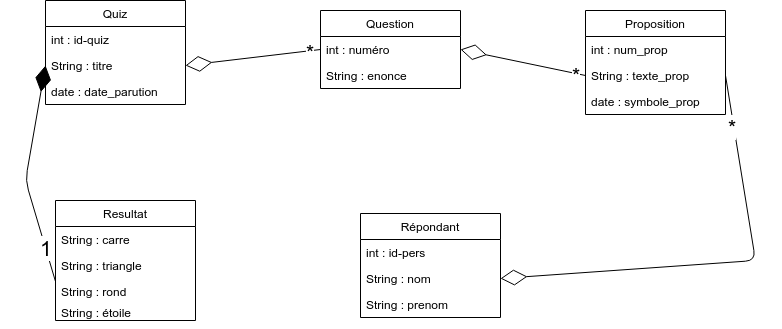

The diagram above was exported from draw.io. Its source (the exported page's mxGraphModel, read from the mxfile embedded in the PNG):
<mxGraphModel dx="2244" dy="764" grid="1" gridSize="10" guides="1" tooltips="1" connect="1" arrows="1" fold="1" page="1" pageScale="1" pageWidth="850" pageHeight="1100" math="0" shadow="0">
  <root>
    <mxCell id="0" />
    <mxCell id="1" parent="0" />
    <mxCell id="QNf6dvlNDFJuQqY2LfhH-1" value="Quiz" style="swimlane;fontStyle=0;childLayout=stackLayout;horizontal=1;startSize=26;fillColor=none;horizontalStack=0;resizeParent=1;resizeParentMax=0;resizeLast=0;collapsible=1;marginBottom=0;" vertex="1" parent="1">
      <mxGeometry x="40" y="200" width="140" height="104" as="geometry" />
    </mxCell>
    <mxCell id="QNf6dvlNDFJuQqY2LfhH-2" value="int : id-quiz" style="text;strokeColor=none;fillColor=none;align=left;verticalAlign=top;spacingLeft=4;spacingRight=4;overflow=hidden;rotatable=0;points=[[0,0.5],[1,0.5]];portConstraint=eastwest;" vertex="1" parent="QNf6dvlNDFJuQqY2LfhH-1">
      <mxGeometry y="26" width="140" height="26" as="geometry" />
    </mxCell>
    <mxCell id="QNf6dvlNDFJuQqY2LfhH-3" value="String : titre" style="text;strokeColor=none;fillColor=none;align=left;verticalAlign=top;spacingLeft=4;spacingRight=4;overflow=hidden;rotatable=0;points=[[0,0.5],[1,0.5]];portConstraint=eastwest;" vertex="1" parent="QNf6dvlNDFJuQqY2LfhH-1">
      <mxGeometry y="52" width="140" height="26" as="geometry" />
    </mxCell>
    <mxCell id="QNf6dvlNDFJuQqY2LfhH-4" value="date : date_parution" style="text;strokeColor=none;fillColor=none;align=left;verticalAlign=top;spacingLeft=4;spacingRight=4;overflow=hidden;rotatable=0;points=[[0,0.5],[1,0.5]];portConstraint=eastwest;" vertex="1" parent="QNf6dvlNDFJuQqY2LfhH-1">
      <mxGeometry y="78" width="140" height="26" as="geometry" />
    </mxCell>
    <mxCell id="QNf6dvlNDFJuQqY2LfhH-5" value="Question" style="swimlane;fontStyle=0;childLayout=stackLayout;horizontal=1;startSize=26;fillColor=none;horizontalStack=0;resizeParent=1;resizeParentMax=0;resizeLast=0;collapsible=1;marginBottom=0;" vertex="1" parent="1">
      <mxGeometry x="315" y="210" width="140" height="78" as="geometry" />
    </mxCell>
    <mxCell id="QNf6dvlNDFJuQqY2LfhH-6" value="int : numéro" style="text;strokeColor=none;fillColor=none;align=left;verticalAlign=top;spacingLeft=4;spacingRight=4;overflow=hidden;rotatable=0;points=[[0,0.5],[1,0.5]];portConstraint=eastwest;" vertex="1" parent="QNf6dvlNDFJuQqY2LfhH-5">
      <mxGeometry y="26" width="140" height="26" as="geometry" />
    </mxCell>
    <mxCell id="QNf6dvlNDFJuQqY2LfhH-7" value="String : enonce" style="text;strokeColor=none;fillColor=none;align=left;verticalAlign=top;spacingLeft=4;spacingRight=4;overflow=hidden;rotatable=0;points=[[0,0.5],[1,0.5]];portConstraint=eastwest;" vertex="1" parent="QNf6dvlNDFJuQqY2LfhH-5">
      <mxGeometry y="52" width="140" height="26" as="geometry" />
    </mxCell>
    <mxCell id="QNf6dvlNDFJuQqY2LfhH-9" value="Proposition" style="swimlane;fontStyle=0;childLayout=stackLayout;horizontal=1;startSize=26;fillColor=none;horizontalStack=0;resizeParent=1;resizeParentMax=0;resizeLast=0;collapsible=1;marginBottom=0;" vertex="1" parent="1">
      <mxGeometry x="580" y="210" width="140" height="104" as="geometry" />
    </mxCell>
    <mxCell id="QNf6dvlNDFJuQqY2LfhH-10" value="int : num_prop" style="text;strokeColor=none;fillColor=none;align=left;verticalAlign=top;spacingLeft=4;spacingRight=4;overflow=hidden;rotatable=0;points=[[0,0.5],[1,0.5]];portConstraint=eastwest;" vertex="1" parent="QNf6dvlNDFJuQqY2LfhH-9">
      <mxGeometry y="26" width="140" height="26" as="geometry" />
    </mxCell>
    <mxCell id="QNf6dvlNDFJuQqY2LfhH-11" value="String : texte_prop" style="text;strokeColor=none;fillColor=none;align=left;verticalAlign=top;spacingLeft=4;spacingRight=4;overflow=hidden;rotatable=0;points=[[0,0.5],[1,0.5]];portConstraint=eastwest;" vertex="1" parent="QNf6dvlNDFJuQqY2LfhH-9">
      <mxGeometry y="52" width="140" height="26" as="geometry" />
    </mxCell>
    <mxCell id="QNf6dvlNDFJuQqY2LfhH-12" value="date : symbole_prop" style="text;strokeColor=none;fillColor=none;align=left;verticalAlign=top;spacingLeft=4;spacingRight=4;overflow=hidden;rotatable=0;points=[[0,0.5],[1,0.5]];portConstraint=eastwest;" vertex="1" parent="QNf6dvlNDFJuQqY2LfhH-9">
      <mxGeometry y="78" width="140" height="26" as="geometry" />
    </mxCell>
    <mxCell id="QNf6dvlNDFJuQqY2LfhH-13" value="" style="endArrow=diamondThin;endFill=0;endSize=24;html=1;exitX=0;exitY=0.5;exitDx=0;exitDy=0;entryX=1;entryY=0.5;entryDx=0;entryDy=0;" edge="1" parent="1" source="QNf6dvlNDFJuQqY2LfhH-6" target="QNf6dvlNDFJuQqY2LfhH-3">
      <mxGeometry width="160" relative="1" as="geometry">
        <mxPoint x="40" y="340" as="sourcePoint" />
        <mxPoint x="200" y="340" as="targetPoint" />
      </mxGeometry>
    </mxCell>
    <mxCell id="QNf6dvlNDFJuQqY2LfhH-14" value="*" style="text;html=1;resizable=0;points=[];align=center;verticalAlign=middle;labelBackgroundColor=#ffffff;fontSize=21;" vertex="1" connectable="0" parent="QNf6dvlNDFJuQqY2LfhH-13">
      <mxGeometry x="-0.8358" y="1" relative="1" as="geometry">
        <mxPoint as="offset" />
      </mxGeometry>
    </mxCell>
    <mxCell id="QNf6dvlNDFJuQqY2LfhH-15" value="" style="endArrow=diamondThin;endFill=0;endSize=24;html=1;fontSize=21;exitX=0;exitY=0.5;exitDx=0;exitDy=0;entryX=1;entryY=0.5;entryDx=0;entryDy=0;" edge="1" parent="1" source="QNf6dvlNDFJuQqY2LfhH-11" target="QNf6dvlNDFJuQqY2LfhH-6">
      <mxGeometry width="160" relative="1" as="geometry">
        <mxPoint x="40" y="340" as="sourcePoint" />
        <mxPoint x="200" y="340" as="targetPoint" />
      </mxGeometry>
    </mxCell>
    <mxCell id="QNf6dvlNDFJuQqY2LfhH-16" value="*" style="text;html=1;resizable=0;points=[];align=center;verticalAlign=middle;labelBackgroundColor=#ffffff;fontSize=21;" vertex="1" connectable="0" parent="QNf6dvlNDFJuQqY2LfhH-15">
      <mxGeometry x="-0.8434" y="1" relative="1" as="geometry">
        <mxPoint as="offset" />
      </mxGeometry>
    </mxCell>
    <mxCell id="QNf6dvlNDFJuQqY2LfhH-17" value="Resultat" style="swimlane;fontStyle=0;childLayout=stackLayout;horizontal=1;startSize=26;fillColor=none;horizontalStack=0;resizeParent=1;resizeParentMax=0;resizeLast=0;collapsible=1;marginBottom=0;" vertex="1" parent="1">
      <mxGeometry x="50" y="400" width="140" height="120" as="geometry" />
    </mxCell>
    <mxCell id="QNf6dvlNDFJuQqY2LfhH-18" value="String : carre" style="text;strokeColor=none;fillColor=none;align=left;verticalAlign=top;spacingLeft=4;spacingRight=4;overflow=hidden;rotatable=0;points=[[0,0.5],[1,0.5]];portConstraint=eastwest;" vertex="1" parent="QNf6dvlNDFJuQqY2LfhH-17">
      <mxGeometry y="26" width="140" height="26" as="geometry" />
    </mxCell>
    <mxCell id="QNf6dvlNDFJuQqY2LfhH-19" value="String : triangle" style="text;strokeColor=none;fillColor=none;align=left;verticalAlign=top;spacingLeft=4;spacingRight=4;overflow=hidden;rotatable=0;points=[[0,0.5],[1,0.5]];portConstraint=eastwest;" vertex="1" parent="QNf6dvlNDFJuQqY2LfhH-17">
      <mxGeometry y="52" width="140" height="26" as="geometry" />
    </mxCell>
    <mxCell id="QNf6dvlNDFJuQqY2LfhH-20" value="String : rond" style="text;strokeColor=none;fillColor=none;align=left;verticalAlign=top;spacingLeft=4;spacingRight=4;overflow=hidden;rotatable=0;points=[[0,0.5],[1,0.5]];portConstraint=eastwest;" vertex="1" parent="QNf6dvlNDFJuQqY2LfhH-17">
      <mxGeometry y="78" width="140" height="42" as="geometry" />
    </mxCell>
    <mxCell id="QNf6dvlNDFJuQqY2LfhH-21" value="String : étoile" style="text;strokeColor=none;fillColor=none;align=left;verticalAlign=top;spacingLeft=4;spacingRight=4;overflow=hidden;rotatable=0;points=[[0,0.5],[1,0.5]];portConstraint=eastwest;" vertex="1" parent="1">
      <mxGeometry x="50" y="499" width="140" height="26" as="geometry" />
    </mxCell>
    <mxCell id="QNf6dvlNDFJuQqY2LfhH-22" value="" style="endArrow=diamondThin;endFill=1;endSize=24;html=1;fontSize=21;entryX=0;entryY=0.5;entryDx=0;entryDy=0;exitX=0;exitY=0.071;exitDx=0;exitDy=0;exitPerimeter=0;" edge="1" parent="1" source="QNf6dvlNDFJuQqY2LfhH-20" target="QNf6dvlNDFJuQqY2LfhH-3">
      <mxGeometry width="160" relative="1" as="geometry">
        <mxPoint x="40" y="550" as="sourcePoint" />
        <mxPoint x="200" y="550" as="targetPoint" />
        <Array as="points">
          <mxPoint x="20" y="380" />
        </Array>
      </mxGeometry>
    </mxCell>
    <mxCell id="QNf6dvlNDFJuQqY2LfhH-23" value="1" style="text;html=1;resizable=0;points=[];align=center;verticalAlign=middle;labelBackgroundColor=#ffffff;fontSize=21;" vertex="1" connectable="0" parent="QNf6dvlNDFJuQqY2LfhH-22">
      <mxGeometry x="-0.6834" y="-1" relative="1" as="geometry">
        <mxPoint as="offset" />
      </mxGeometry>
    </mxCell>
    <mxCell id="QNf6dvlNDFJuQqY2LfhH-24" value="Répondant" style="swimlane;fontStyle=0;childLayout=stackLayout;horizontal=1;startSize=26;fillColor=none;horizontalStack=0;resizeParent=1;resizeParentMax=0;resizeLast=0;collapsible=1;marginBottom=0;" vertex="1" parent="1">
      <mxGeometry x="355" y="413" width="140" height="104" as="geometry" />
    </mxCell>
    <mxCell id="QNf6dvlNDFJuQqY2LfhH-25" value="int : id-pers" style="text;strokeColor=none;fillColor=none;align=left;verticalAlign=top;spacingLeft=4;spacingRight=4;overflow=hidden;rotatable=0;points=[[0,0.5],[1,0.5]];portConstraint=eastwest;" vertex="1" parent="QNf6dvlNDFJuQqY2LfhH-24">
      <mxGeometry y="26" width="140" height="26" as="geometry" />
    </mxCell>
    <mxCell id="QNf6dvlNDFJuQqY2LfhH-26" value="String : nom" style="text;strokeColor=none;fillColor=none;align=left;verticalAlign=top;spacingLeft=4;spacingRight=4;overflow=hidden;rotatable=0;points=[[0,0.5],[1,0.5]];portConstraint=eastwest;" vertex="1" parent="QNf6dvlNDFJuQqY2LfhH-24">
      <mxGeometry y="52" width="140" height="26" as="geometry" />
    </mxCell>
    <mxCell id="QNf6dvlNDFJuQqY2LfhH-27" value="String : prenom" style="text;strokeColor=none;fillColor=none;align=left;verticalAlign=top;spacingLeft=4;spacingRight=4;overflow=hidden;rotatable=0;points=[[0,0.5],[1,0.5]];portConstraint=eastwest;" vertex="1" parent="QNf6dvlNDFJuQqY2LfhH-24">
      <mxGeometry y="78" width="140" height="26" as="geometry" />
    </mxCell>
    <mxCell id="QNf6dvlNDFJuQqY2LfhH-28" value="" style="endArrow=diamondThin;endFill=0;endSize=24;html=1;fontSize=21;exitX=1;exitY=0.5;exitDx=0;exitDy=0;entryX=1;entryY=0.5;entryDx=0;entryDy=0;" edge="1" parent="1" source="QNf6dvlNDFJuQqY2LfhH-11" target="QNf6dvlNDFJuQqY2LfhH-26">
      <mxGeometry width="160" relative="1" as="geometry">
        <mxPoint y="550" as="sourcePoint" />
        <mxPoint x="160" y="550" as="targetPoint" />
        <Array as="points">
          <mxPoint x="750" y="460" />
        </Array>
      </mxGeometry>
    </mxCell>
    <mxCell id="QNf6dvlNDFJuQqY2LfhH-29" value="*" style="text;html=1;resizable=0;points=[];align=center;verticalAlign=middle;labelBackgroundColor=#ffffff;fontSize=21;" vertex="1" connectable="0" parent="QNf6dvlNDFJuQqY2LfhH-28">
      <mxGeometry x="-0.7684" y="-2" relative="1" as="geometry">
        <mxPoint as="offset" />
      </mxGeometry>
    </mxCell>
  </root>
</mxGraphModel>